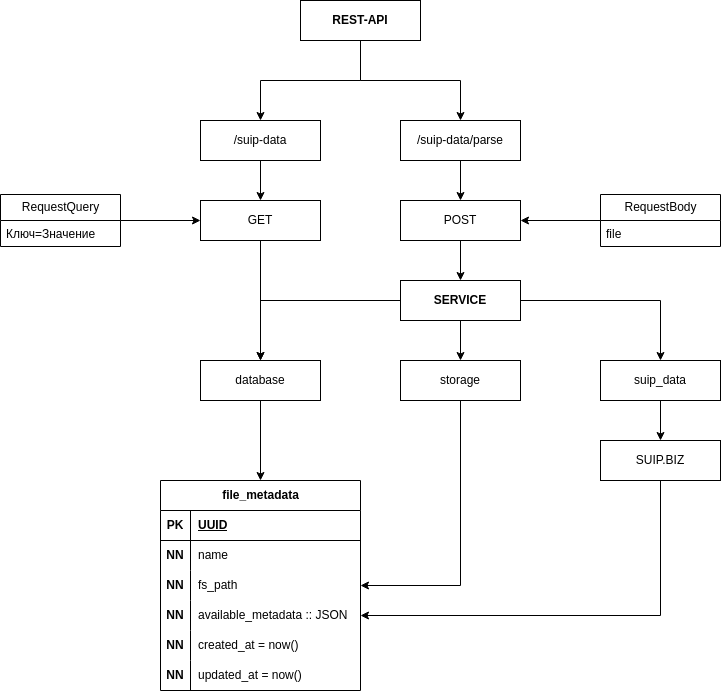

The diagram above was exported from draw.io. Its source (the exported page's mxGraphModel, read from the mxfile embedded in the PNG):
<mxGraphModel dx="1188" dy="703" grid="1" gridSize="10" guides="1" tooltips="1" connect="1" arrows="1" fold="1" page="1" pageScale="1" pageWidth="850" pageHeight="1100" math="0" shadow="0">
  <root>
    <mxCell id="0" />
    <mxCell id="1" parent="0" />
    <mxCell id="46TvxOgRQQvL3XD7Ghu--1" style="edgeStyle=orthogonalEdgeStyle;rounded=0;orthogonalLoop=1;jettySize=auto;html=1;" edge="1" parent="1" source="46TvxOgRQQvL3XD7Ghu--2" target="46TvxOgRQQvL3XD7Ghu--4">
      <mxGeometry relative="1" as="geometry" />
    </mxCell>
    <mxCell id="46TvxOgRQQvL3XD7Ghu--2" value="&lt;div&gt;&lt;span style=&quot;background-color: transparent; color: light-dark(rgb(0, 0, 0), rgb(255, 255, 255));&quot;&gt;/suip-data&lt;/span&gt;&lt;/div&gt;" style="whiteSpace=wrap;html=1;rounded=0;" vertex="1" parent="1">
      <mxGeometry x="240" y="240" width="120" height="40" as="geometry" />
    </mxCell>
    <mxCell id="46TvxOgRQQvL3XD7Ghu--3" style="edgeStyle=orthogonalEdgeStyle;rounded=0;orthogonalLoop=1;jettySize=auto;html=1;" edge="1" parent="1" source="46TvxOgRQQvL3XD7Ghu--4" target="46TvxOgRQQvL3XD7Ghu--8">
      <mxGeometry relative="1" as="geometry" />
    </mxCell>
    <mxCell id="46TvxOgRQQvL3XD7Ghu--4" value="GET" style="whiteSpace=wrap;html=1;rounded=0;" vertex="1" parent="1">
      <mxGeometry x="240" y="320" width="120" height="40" as="geometry" />
    </mxCell>
    <mxCell id="46TvxOgRQQvL3XD7Ghu--5" style="edgeStyle=orthogonalEdgeStyle;rounded=0;orthogonalLoop=1;jettySize=auto;html=1;" edge="1" parent="1" source="46TvxOgRQQvL3XD7Ghu--6" target="46TvxOgRQQvL3XD7Ghu--45">
      <mxGeometry relative="1" as="geometry" />
    </mxCell>
    <mxCell id="46TvxOgRQQvL3XD7Ghu--6" value="POST" style="whiteSpace=wrap;html=1;rounded=0;" vertex="1" parent="1">
      <mxGeometry x="440" y="320" width="120" height="40" as="geometry" />
    </mxCell>
    <mxCell id="46TvxOgRQQvL3XD7Ghu--7" style="edgeStyle=orthogonalEdgeStyle;rounded=0;orthogonalLoop=1;jettySize=auto;html=1;" edge="1" parent="1" source="46TvxOgRQQvL3XD7Ghu--8" target="46TvxOgRQQvL3XD7Ghu--9">
      <mxGeometry relative="1" as="geometry" />
    </mxCell>
    <mxCell id="46TvxOgRQQvL3XD7Ghu--8" value="&lt;div&gt;&lt;span style=&quot;background-color: transparent; color: light-dark(rgb(0, 0, 0), rgb(255, 255, 255));&quot;&gt;database&lt;/span&gt;&lt;/div&gt;" style="whiteSpace=wrap;html=1;" vertex="1" parent="1">
      <mxGeometry x="240" y="480" width="120" height="40" as="geometry" />
    </mxCell>
    <mxCell id="46TvxOgRQQvL3XD7Ghu--9" value="file_metadata" style="shape=table;startSize=30;container=1;collapsible=1;childLayout=tableLayout;fixedRows=1;rowLines=0;fontStyle=1;align=center;resizeLast=1;html=1;" vertex="1" parent="1">
      <mxGeometry x="200" y="600" width="200" height="210" as="geometry" />
    </mxCell>
    <mxCell id="46TvxOgRQQvL3XD7Ghu--10" value="" style="shape=tableRow;horizontal=0;startSize=0;swimlaneHead=0;swimlaneBody=0;fillColor=none;collapsible=0;dropTarget=0;points=[[0,0.5],[1,0.5]];portConstraint=eastwest;top=0;left=0;right=0;bottom=1;" vertex="1" parent="46TvxOgRQQvL3XD7Ghu--9">
      <mxGeometry y="30" width="200" height="30" as="geometry" />
    </mxCell>
    <mxCell id="46TvxOgRQQvL3XD7Ghu--11" value="PK" style="shape=partialRectangle;connectable=0;fillColor=none;top=0;left=0;bottom=0;right=0;fontStyle=1;overflow=hidden;whiteSpace=wrap;html=1;" vertex="1" parent="46TvxOgRQQvL3XD7Ghu--10">
      <mxGeometry width="30" height="30" as="geometry">
        <mxRectangle width="30" height="30" as="alternateBounds" />
      </mxGeometry>
    </mxCell>
    <mxCell id="46TvxOgRQQvL3XD7Ghu--12" value="UUID" style="shape=partialRectangle;connectable=0;fillColor=none;top=0;left=0;bottom=0;right=0;align=left;spacingLeft=6;fontStyle=5;overflow=hidden;whiteSpace=wrap;html=1;" vertex="1" parent="46TvxOgRQQvL3XD7Ghu--10">
      <mxGeometry x="30" width="170" height="30" as="geometry">
        <mxRectangle width="170" height="30" as="alternateBounds" />
      </mxGeometry>
    </mxCell>
    <mxCell id="46TvxOgRQQvL3XD7Ghu--13" style="shape=tableRow;horizontal=0;startSize=0;swimlaneHead=0;swimlaneBody=0;fillColor=none;collapsible=0;dropTarget=0;points=[[0,0.5],[1,0.5]];portConstraint=eastwest;top=0;left=0;right=0;bottom=0;" vertex="1" parent="46TvxOgRQQvL3XD7Ghu--9">
      <mxGeometry y="60" width="200" height="30" as="geometry" />
    </mxCell>
    <mxCell id="46TvxOgRQQvL3XD7Ghu--14" value="&lt;b&gt;NN&lt;/b&gt;" style="shape=partialRectangle;connectable=0;fillColor=none;top=0;left=0;bottom=0;right=0;editable=1;overflow=hidden;whiteSpace=wrap;html=1;" vertex="1" parent="46TvxOgRQQvL3XD7Ghu--13">
      <mxGeometry width="30" height="30" as="geometry">
        <mxRectangle width="30" height="30" as="alternateBounds" />
      </mxGeometry>
    </mxCell>
    <mxCell id="46TvxOgRQQvL3XD7Ghu--15" value="name" style="shape=partialRectangle;connectable=0;fillColor=none;top=0;left=0;bottom=0;right=0;align=left;spacingLeft=6;overflow=hidden;whiteSpace=wrap;html=1;" vertex="1" parent="46TvxOgRQQvL3XD7Ghu--13">
      <mxGeometry x="30" width="170" height="30" as="geometry">
        <mxRectangle width="170" height="30" as="alternateBounds" />
      </mxGeometry>
    </mxCell>
    <mxCell id="46TvxOgRQQvL3XD7Ghu--16" style="shape=tableRow;horizontal=0;startSize=0;swimlaneHead=0;swimlaneBody=0;fillColor=none;collapsible=0;dropTarget=0;points=[[0,0.5],[1,0.5]];portConstraint=eastwest;top=0;left=0;right=0;bottom=0;" vertex="1" parent="46TvxOgRQQvL3XD7Ghu--9">
      <mxGeometry y="90" width="200" height="30" as="geometry" />
    </mxCell>
    <mxCell id="46TvxOgRQQvL3XD7Ghu--17" value="&lt;b&gt;NN&lt;/b&gt;" style="shape=partialRectangle;connectable=0;fillColor=none;top=0;left=0;bottom=0;right=0;editable=1;overflow=hidden;whiteSpace=wrap;html=1;" vertex="1" parent="46TvxOgRQQvL3XD7Ghu--16">
      <mxGeometry width="30" height="30" as="geometry">
        <mxRectangle width="30" height="30" as="alternateBounds" />
      </mxGeometry>
    </mxCell>
    <mxCell id="46TvxOgRQQvL3XD7Ghu--18" value="fs_path" style="shape=partialRectangle;connectable=0;fillColor=none;top=0;left=0;bottom=0;right=0;align=left;spacingLeft=6;overflow=hidden;whiteSpace=wrap;html=1;" vertex="1" parent="46TvxOgRQQvL3XD7Ghu--16">
      <mxGeometry x="30" width="170" height="30" as="geometry">
        <mxRectangle width="170" height="30" as="alternateBounds" />
      </mxGeometry>
    </mxCell>
    <mxCell id="46TvxOgRQQvL3XD7Ghu--19" style="shape=tableRow;horizontal=0;startSize=0;swimlaneHead=0;swimlaneBody=0;fillColor=none;collapsible=0;dropTarget=0;points=[[0,0.5],[1,0.5]];portConstraint=eastwest;top=0;left=0;right=0;bottom=0;" vertex="1" parent="46TvxOgRQQvL3XD7Ghu--9">
      <mxGeometry y="120" width="200" height="30" as="geometry" />
    </mxCell>
    <mxCell id="46TvxOgRQQvL3XD7Ghu--20" value="&lt;b&gt;NN&lt;/b&gt;" style="shape=partialRectangle;connectable=0;fillColor=none;top=0;left=0;bottom=0;right=0;editable=1;overflow=hidden;whiteSpace=wrap;html=1;" vertex="1" parent="46TvxOgRQQvL3XD7Ghu--19">
      <mxGeometry width="30" height="30" as="geometry">
        <mxRectangle width="30" height="30" as="alternateBounds" />
      </mxGeometry>
    </mxCell>
    <mxCell id="46TvxOgRQQvL3XD7Ghu--21" value="available_metadata :: JSON" style="shape=partialRectangle;connectable=0;fillColor=none;top=0;left=0;bottom=0;right=0;align=left;spacingLeft=6;overflow=hidden;whiteSpace=wrap;html=1;" vertex="1" parent="46TvxOgRQQvL3XD7Ghu--19">
      <mxGeometry x="30" width="170" height="30" as="geometry">
        <mxRectangle width="170" height="30" as="alternateBounds" />
      </mxGeometry>
    </mxCell>
    <mxCell id="46TvxOgRQQvL3XD7Ghu--22" value="" style="shape=tableRow;horizontal=0;startSize=0;swimlaneHead=0;swimlaneBody=0;fillColor=none;collapsible=0;dropTarget=0;points=[[0,0.5],[1,0.5]];portConstraint=eastwest;top=0;left=0;right=0;bottom=0;" vertex="1" parent="46TvxOgRQQvL3XD7Ghu--9">
      <mxGeometry y="150" width="200" height="30" as="geometry" />
    </mxCell>
    <mxCell id="46TvxOgRQQvL3XD7Ghu--23" value="&lt;b&gt;NN&lt;/b&gt;" style="shape=partialRectangle;connectable=0;fillColor=none;top=0;left=0;bottom=0;right=0;editable=1;overflow=hidden;whiteSpace=wrap;html=1;" vertex="1" parent="46TvxOgRQQvL3XD7Ghu--22">
      <mxGeometry width="30" height="30" as="geometry">
        <mxRectangle width="30" height="30" as="alternateBounds" />
      </mxGeometry>
    </mxCell>
    <mxCell id="46TvxOgRQQvL3XD7Ghu--24" value="created_at = now()" style="shape=partialRectangle;connectable=0;fillColor=none;top=0;left=0;bottom=0;right=0;align=left;spacingLeft=6;overflow=hidden;whiteSpace=wrap;html=1;" vertex="1" parent="46TvxOgRQQvL3XD7Ghu--22">
      <mxGeometry x="30" width="170" height="30" as="geometry">
        <mxRectangle width="170" height="30" as="alternateBounds" />
      </mxGeometry>
    </mxCell>
    <mxCell id="46TvxOgRQQvL3XD7Ghu--25" style="shape=tableRow;horizontal=0;startSize=0;swimlaneHead=0;swimlaneBody=0;fillColor=none;collapsible=0;dropTarget=0;points=[[0,0.5],[1,0.5]];portConstraint=eastwest;top=0;left=0;right=0;bottom=0;" vertex="1" parent="46TvxOgRQQvL3XD7Ghu--9">
      <mxGeometry y="180" width="200" height="30" as="geometry" />
    </mxCell>
    <mxCell id="46TvxOgRQQvL3XD7Ghu--26" value="&lt;b&gt;NN&lt;/b&gt;" style="shape=partialRectangle;connectable=0;fillColor=none;top=0;left=0;bottom=0;right=0;editable=1;overflow=hidden;whiteSpace=wrap;html=1;" vertex="1" parent="46TvxOgRQQvL3XD7Ghu--25">
      <mxGeometry width="30" height="30" as="geometry">
        <mxRectangle width="30" height="30" as="alternateBounds" />
      </mxGeometry>
    </mxCell>
    <mxCell id="46TvxOgRQQvL3XD7Ghu--27" value="updated_at = now()" style="shape=partialRectangle;connectable=0;fillColor=none;top=0;left=0;bottom=0;right=0;align=left;spacingLeft=6;overflow=hidden;whiteSpace=wrap;html=1;" vertex="1" parent="46TvxOgRQQvL3XD7Ghu--25">
      <mxGeometry x="30" width="170" height="30" as="geometry">
        <mxRectangle width="170" height="30" as="alternateBounds" />
      </mxGeometry>
    </mxCell>
    <mxCell id="46TvxOgRQQvL3XD7Ghu--28" style="edgeStyle=orthogonalEdgeStyle;rounded=0;orthogonalLoop=1;jettySize=auto;html=1;" edge="1" parent="1" source="46TvxOgRQQvL3XD7Ghu--29" target="46TvxOgRQQvL3XD7Ghu--4">
      <mxGeometry relative="1" as="geometry" />
    </mxCell>
    <mxCell id="46TvxOgRQQvL3XD7Ghu--29" value="RequestQuery" style="swimlane;fontStyle=0;childLayout=stackLayout;horizontal=1;startSize=26;fillColor=none;horizontalStack=0;resizeParent=1;resizeParentMax=0;resizeLast=0;collapsible=1;marginBottom=0;html=1;" vertex="1" parent="1">
      <mxGeometry x="40" y="314" width="120" height="52" as="geometry" />
    </mxCell>
    <mxCell id="46TvxOgRQQvL3XD7Ghu--30" value="Ключ=Значение" style="text;strokeColor=none;fillColor=none;align=left;verticalAlign=top;spacingLeft=4;spacingRight=4;overflow=hidden;rotatable=0;points=[[0,0.5],[1,0.5]];portConstraint=eastwest;whiteSpace=wrap;html=1;" vertex="1" parent="46TvxOgRQQvL3XD7Ghu--29">
      <mxGeometry y="26" width="120" height="26" as="geometry" />
    </mxCell>
    <mxCell id="46TvxOgRQQvL3XD7Ghu--31" style="edgeStyle=orthogonalEdgeStyle;rounded=0;orthogonalLoop=1;jettySize=auto;html=1;" edge="1" parent="1" source="46TvxOgRQQvL3XD7Ghu--32" target="46TvxOgRQQvL3XD7Ghu--6">
      <mxGeometry relative="1" as="geometry" />
    </mxCell>
    <mxCell id="46TvxOgRQQvL3XD7Ghu--32" value="RequestBody" style="swimlane;fontStyle=0;childLayout=stackLayout;horizontal=1;startSize=26;fillColor=none;horizontalStack=0;resizeParent=1;resizeParentMax=0;resizeLast=0;collapsible=1;marginBottom=0;html=1;" vertex="1" parent="1">
      <mxGeometry x="640" y="314" width="120" height="52" as="geometry" />
    </mxCell>
    <mxCell id="46TvxOgRQQvL3XD7Ghu--33" value="file" style="text;strokeColor=none;fillColor=none;align=left;verticalAlign=top;spacingLeft=4;spacingRight=4;overflow=hidden;rotatable=0;points=[[0,0.5],[1,0.5]];portConstraint=eastwest;whiteSpace=wrap;html=1;" vertex="1" parent="46TvxOgRQQvL3XD7Ghu--32">
      <mxGeometry y="26" width="120" height="26" as="geometry" />
    </mxCell>
    <mxCell id="46TvxOgRQQvL3XD7Ghu--34" style="edgeStyle=orthogonalEdgeStyle;rounded=0;orthogonalLoop=1;jettySize=auto;html=1;" edge="1" parent="1" source="46TvxOgRQQvL3XD7Ghu--35" target="46TvxOgRQQvL3XD7Ghu--16">
      <mxGeometry relative="1" as="geometry" />
    </mxCell>
    <mxCell id="46TvxOgRQQvL3XD7Ghu--35" value="&lt;div&gt;&lt;span style=&quot;background-color: transparent; color: light-dark(rgb(0, 0, 0), rgb(255, 255, 255));&quot;&gt;storage&lt;/span&gt;&lt;/div&gt;" style="whiteSpace=wrap;html=1;" vertex="1" parent="1">
      <mxGeometry x="440" y="480" width="120" height="40" as="geometry" />
    </mxCell>
    <mxCell id="46TvxOgRQQvL3XD7Ghu--36" style="edgeStyle=orthogonalEdgeStyle;rounded=0;orthogonalLoop=1;jettySize=auto;html=1;" edge="1" parent="1" source="46TvxOgRQQvL3XD7Ghu--37" target="46TvxOgRQQvL3XD7Ghu--19">
      <mxGeometry relative="1" as="geometry" />
    </mxCell>
    <mxCell id="46TvxOgRQQvL3XD7Ghu--37" value="SUIP.BIZ" style="whiteSpace=wrap;html=1;" vertex="1" parent="1">
      <mxGeometry x="640" y="560" width="120" height="40" as="geometry" />
    </mxCell>
    <mxCell id="46TvxOgRQQvL3XD7Ghu--38" style="edgeStyle=orthogonalEdgeStyle;rounded=0;orthogonalLoop=1;jettySize=auto;html=1;" edge="1" parent="1" source="46TvxOgRQQvL3XD7Ghu--39" target="46TvxOgRQQvL3XD7Ghu--6">
      <mxGeometry relative="1" as="geometry" />
    </mxCell>
    <mxCell id="46TvxOgRQQvL3XD7Ghu--39" value="&lt;div&gt;&lt;span style=&quot;background-color: transparent; color: light-dark(rgb(0, 0, 0), rgb(255, 255, 255));&quot;&gt;/suip-data/parse&lt;/span&gt;&lt;/div&gt;" style="whiteSpace=wrap;html=1;rounded=0;" vertex="1" parent="1">
      <mxGeometry x="440" y="240" width="120" height="40" as="geometry" />
    </mxCell>
    <mxCell id="46TvxOgRQQvL3XD7Ghu--40" style="edgeStyle=orthogonalEdgeStyle;rounded=0;orthogonalLoop=1;jettySize=auto;html=1;" edge="1" parent="1" source="46TvxOgRQQvL3XD7Ghu--41" target="46TvxOgRQQvL3XD7Ghu--37">
      <mxGeometry relative="1" as="geometry" />
    </mxCell>
    <mxCell id="46TvxOgRQQvL3XD7Ghu--41" value="&lt;div&gt;&lt;span style=&quot;background-color: transparent; color: light-dark(rgb(0, 0, 0), rgb(255, 255, 255));&quot;&gt;suip_data&lt;/span&gt;&lt;/div&gt;" style="whiteSpace=wrap;html=1;" vertex="1" parent="1">
      <mxGeometry x="640" y="480" width="120" height="40" as="geometry" />
    </mxCell>
    <mxCell id="46TvxOgRQQvL3XD7Ghu--42" style="edgeStyle=orthogonalEdgeStyle;rounded=0;orthogonalLoop=1;jettySize=auto;html=1;entryX=0.5;entryY=0;entryDx=0;entryDy=0;" edge="1" parent="1" source="46TvxOgRQQvL3XD7Ghu--45" target="46TvxOgRQQvL3XD7Ghu--35">
      <mxGeometry relative="1" as="geometry" />
    </mxCell>
    <mxCell id="46TvxOgRQQvL3XD7Ghu--43" style="edgeStyle=orthogonalEdgeStyle;rounded=0;orthogonalLoop=1;jettySize=auto;html=1;" edge="1" parent="1" source="46TvxOgRQQvL3XD7Ghu--45" target="46TvxOgRQQvL3XD7Ghu--41">
      <mxGeometry relative="1" as="geometry" />
    </mxCell>
    <mxCell id="46TvxOgRQQvL3XD7Ghu--44" style="edgeStyle=orthogonalEdgeStyle;rounded=0;orthogonalLoop=1;jettySize=auto;html=1;" edge="1" parent="1" source="46TvxOgRQQvL3XD7Ghu--45" target="46TvxOgRQQvL3XD7Ghu--8">
      <mxGeometry relative="1" as="geometry" />
    </mxCell>
    <mxCell id="46TvxOgRQQvL3XD7Ghu--45" value="&lt;b&gt;SERVICE&lt;/b&gt;" style="whiteSpace=wrap;html=1;rounded=0;" vertex="1" parent="1">
      <mxGeometry x="440" y="400" width="120" height="40" as="geometry" />
    </mxCell>
    <mxCell id="46TvxOgRQQvL3XD7Ghu--46" style="edgeStyle=orthogonalEdgeStyle;rounded=0;orthogonalLoop=1;jettySize=auto;html=1;" edge="1" parent="1" source="46TvxOgRQQvL3XD7Ghu--48" target="46TvxOgRQQvL3XD7Ghu--2">
      <mxGeometry relative="1" as="geometry" />
    </mxCell>
    <mxCell id="46TvxOgRQQvL3XD7Ghu--47" style="edgeStyle=orthogonalEdgeStyle;rounded=0;orthogonalLoop=1;jettySize=auto;html=1;" edge="1" parent="1" source="46TvxOgRQQvL3XD7Ghu--48" target="46TvxOgRQQvL3XD7Ghu--39">
      <mxGeometry relative="1" as="geometry" />
    </mxCell>
    <mxCell id="46TvxOgRQQvL3XD7Ghu--48" value="&lt;b&gt;REST-API&lt;/b&gt;" style="whiteSpace=wrap;html=1;rounded=0;" vertex="1" parent="1">
      <mxGeometry x="340" y="120" width="120" height="40" as="geometry" />
    </mxCell>
  </root>
</mxGraphModel>